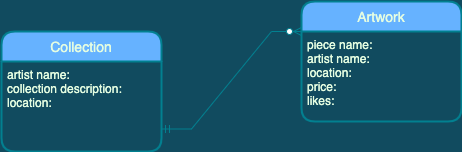

The diagram above was exported from draw.io. Its source (the exported page's mxGraphModel, read from the mxfile embedded in the PNG):
<mxGraphModel dx="1235" dy="813" grid="1" gridSize="10" guides="1" tooltips="1" connect="1" arrows="1" fold="1" page="1" pageScale="1" pageWidth="850" pageHeight="1100" background="#114B5F" math="0" shadow="0">
  <root>
    <mxCell id="0" />
    <mxCell id="1" parent="0" />
    <mxCell id="8s9UlvDLdE5kjJ37FkL5-1" value="Collection" style="swimlane;childLayout=stackLayout;horizontal=1;startSize=30;horizontalStack=0;rounded=1;fontSize=14;fontStyle=0;strokeWidth=2;resizeParent=0;resizeLast=1;shadow=0;dashed=0;align=center;fillColor=#66B2FF;strokeColor=#028090;fontColor=#E4FDE1;" parent="1" vertex="1">
      <mxGeometry x="190" y="380" width="160" height="120" as="geometry" />
    </mxCell>
    <mxCell id="8s9UlvDLdE5kjJ37FkL5-2" value="artist name: &#10;collection description: &#10;location: " style="align=left;strokeColor=none;fillColor=none;spacingLeft=4;fontSize=12;verticalAlign=top;resizable=0;rotatable=0;part=1;fontColor=#E4FDE1;" parent="8s9UlvDLdE5kjJ37FkL5-1" vertex="1">
      <mxGeometry y="30" width="160" height="90" as="geometry" />
    </mxCell>
    <mxCell id="8s9UlvDLdE5kjJ37FkL5-3" value="Artwork" style="swimlane;childLayout=stackLayout;horizontal=1;startSize=30;horizontalStack=0;rounded=1;fontSize=14;fontStyle=0;strokeWidth=2;resizeParent=0;resizeLast=1;shadow=0;dashed=0;align=center;fillColor=#66B2FF;strokeColor=#028090;fontColor=#E4FDE1;" parent="1" vertex="1">
      <mxGeometry x="490" y="350" width="160" height="120" as="geometry" />
    </mxCell>
    <mxCell id="8s9UlvDLdE5kjJ37FkL5-4" value="piece name:&#10;artist name: &#10;location: &#10;price: &#10;likes: " style="align=left;strokeColor=none;fillColor=none;spacingLeft=4;fontSize=12;verticalAlign=top;resizable=0;rotatable=0;part=1;fontColor=#E4FDE1;" parent="8s9UlvDLdE5kjJ37FkL5-3" vertex="1">
      <mxGeometry y="30" width="160" height="90" as="geometry" />
    </mxCell>
    <mxCell id="8s9UlvDLdE5kjJ37FkL5-8" value="" style="edgeStyle=entityRelationEdgeStyle;fontSize=18;html=1;endArrow=ERzeroToMany;startArrow=ERmandOne;rounded=0;exitX=1;exitY=0.75;exitDx=0;exitDy=0;labelBackgroundColor=#114B5F;strokeColor=#028090;fontColor=#E4FDE1;" parent="1" source="8s9UlvDLdE5kjJ37FkL5-2" edge="1">
      <mxGeometry width="100" height="100" relative="1" as="geometry">
        <mxPoint x="390" y="480" as="sourcePoint" />
        <mxPoint x="490" y="380" as="targetPoint" />
      </mxGeometry>
    </mxCell>
  </root>
</mxGraphModel>